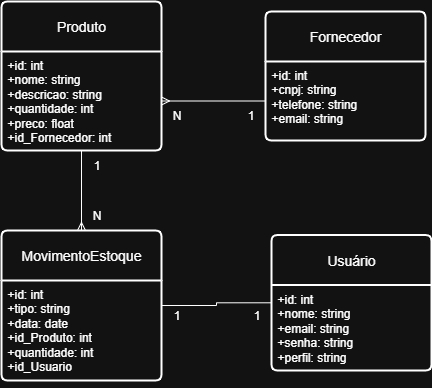

The diagram above was exported from draw.io. Its source (the exported page's mxGraphModel, read from the mxfile embedded in the PNG):
<mxGraphModel dx="831" dy="444" grid="1" gridSize="10" guides="1" tooltips="1" connect="1" arrows="1" fold="1" page="1" pageScale="1" pageWidth="827" pageHeight="1169" math="0" shadow="0">
  <root>
    <mxCell id="0" />
    <mxCell id="1" parent="0" />
    <mxCell id="TKRTrw4O8m5mUlrJp5G9-45" style="edgeStyle=orthogonalEdgeStyle;rounded=0;orthogonalLoop=1;jettySize=auto;html=1;entryX=0.5;entryY=0;entryDx=0;entryDy=0;endArrow=ERmany;endFill=0;" edge="1" parent="1" source="TKRTrw4O8m5mUlrJp5G9-27" target="TKRTrw4O8m5mUlrJp5G9-34">
      <mxGeometry relative="1" as="geometry" />
    </mxCell>
    <mxCell id="TKRTrw4O8m5mUlrJp5G9-27" value="Produto" style="swimlane;childLayout=stackLayout;horizontal=1;startSize=50;horizontalStack=0;rounded=1;fontSize=14;fontStyle=0;strokeWidth=2;resizeParent=0;resizeLast=1;shadow=0;dashed=0;align=center;arcSize=4;whiteSpace=wrap;html=1;" vertex="1" parent="1">
      <mxGeometry x="70" y="321" width="160" height="149" as="geometry" />
    </mxCell>
    <mxCell id="TKRTrw4O8m5mUlrJp5G9-28" value="+id: int&lt;br&gt;+nome: string&lt;br&gt;+descricao: string&lt;br&gt;+quantidade: int&lt;br&gt;+preco: float&lt;br&gt;+id_Fornecedor: int" style="align=left;strokeColor=none;fillColor=none;spacingLeft=4;spacingRight=4;fontSize=12;verticalAlign=top;resizable=0;rotatable=0;part=1;html=1;whiteSpace=wrap;" vertex="1" parent="TKRTrw4O8m5mUlrJp5G9-27">
      <mxGeometry y="50" width="160" height="99" as="geometry" />
    </mxCell>
    <mxCell id="TKRTrw4O8m5mUlrJp5G9-30" value="Fornecedor" style="swimlane;childLayout=stackLayout;horizontal=1;startSize=50;horizontalStack=0;rounded=1;fontSize=14;fontStyle=0;strokeWidth=2;resizeParent=0;resizeLast=1;shadow=0;dashed=0;align=center;arcSize=4;whiteSpace=wrap;html=1;" vertex="1" parent="1">
      <mxGeometry x="334" y="331" width="160" height="129" as="geometry" />
    </mxCell>
    <mxCell id="TKRTrw4O8m5mUlrJp5G9-31" value="+id: int&lt;br&gt;+cnpj: string&lt;br&gt;+telefone: string&lt;br&gt;+email: string" style="align=left;strokeColor=none;fillColor=none;spacingLeft=4;spacingRight=4;fontSize=12;verticalAlign=top;resizable=0;rotatable=0;part=1;html=1;whiteSpace=wrap;" vertex="1" parent="TKRTrw4O8m5mUlrJp5G9-30">
      <mxGeometry y="50" width="160" height="79" as="geometry" />
    </mxCell>
    <mxCell id="TKRTrw4O8m5mUlrJp5G9-34" value="MovimentoEstoque" style="swimlane;childLayout=stackLayout;horizontal=1;startSize=50;horizontalStack=0;rounded=1;fontSize=14;fontStyle=0;strokeWidth=2;resizeParent=0;resizeLast=1;shadow=0;dashed=0;align=center;arcSize=4;whiteSpace=wrap;html=1;" vertex="1" parent="1">
      <mxGeometry x="70" y="550" width="160" height="150" as="geometry" />
    </mxCell>
    <mxCell id="TKRTrw4O8m5mUlrJp5G9-35" value="+id: int&lt;br&gt;+tipo: string&lt;br&gt;+data: date&lt;br&gt;+id_Produto: int&lt;br&gt;+quantidade: int&lt;div&gt;&lt;div&gt;+id_Usuario&lt;/div&gt;&lt;/div&gt;&lt;div&gt;&lt;br&gt;&lt;/div&gt;" style="align=left;strokeColor=none;fillColor=none;spacingLeft=4;spacingRight=4;fontSize=12;verticalAlign=top;resizable=0;rotatable=0;part=1;html=1;whiteSpace=wrap;" vertex="1" parent="TKRTrw4O8m5mUlrJp5G9-34">
      <mxGeometry y="50" width="160" height="100" as="geometry" />
    </mxCell>
    <mxCell id="TKRTrw4O8m5mUlrJp5G9-46" style="edgeStyle=orthogonalEdgeStyle;rounded=0;orthogonalLoop=1;jettySize=auto;html=1;endArrow=none;endFill=0;entryX=1;entryY=0.25;entryDx=0;entryDy=0;" edge="1" parent="1" source="TKRTrw4O8m5mUlrJp5G9-36" target="TKRTrw4O8m5mUlrJp5G9-35">
      <mxGeometry relative="1" as="geometry" />
    </mxCell>
    <mxCell id="TKRTrw4O8m5mUlrJp5G9-36" value="Usuário" style="swimlane;childLayout=stackLayout;horizontal=1;startSize=50;horizontalStack=0;rounded=1;fontSize=14;fontStyle=0;strokeWidth=2;resizeParent=0;resizeLast=1;shadow=0;dashed=0;align=center;arcSize=4;whiteSpace=wrap;html=1;" vertex="1" parent="1">
      <mxGeometry x="340" y="554.5" width="160" height="135.5" as="geometry" />
    </mxCell>
    <mxCell id="TKRTrw4O8m5mUlrJp5G9-37" value="+id: int&lt;br&gt;+nome: string&lt;br&gt;+email: string&lt;br&gt;+senha: string&lt;br&gt;+perfil: string" style="align=left;strokeColor=none;fillColor=none;spacingLeft=4;spacingRight=4;fontSize=12;verticalAlign=top;resizable=0;rotatable=0;part=1;html=1;whiteSpace=wrap;" vertex="1" parent="TKRTrw4O8m5mUlrJp5G9-36">
      <mxGeometry y="50" width="160" height="85.5" as="geometry" />
    </mxCell>
    <mxCell id="TKRTrw4O8m5mUlrJp5G9-42" value="" style="edgeStyle=orthogonalEdgeStyle;rounded=0;orthogonalLoop=1;jettySize=auto;html=1;endArrow=ERmany;endFill=0;" edge="1" parent="1" source="TKRTrw4O8m5mUlrJp5G9-31" target="TKRTrw4O8m5mUlrJp5G9-28">
      <mxGeometry relative="1" as="geometry" />
    </mxCell>
    <mxCell id="TKRTrw4O8m5mUlrJp5G9-47" value="1" style="text;html=1;align=center;verticalAlign=middle;resizable=0;points=[];autosize=1;strokeColor=none;fillColor=none;" vertex="1" parent="1">
      <mxGeometry x="310" y="620" width="30" height="30" as="geometry" />
    </mxCell>
    <mxCell id="TKRTrw4O8m5mUlrJp5G9-48" value="1" style="text;html=1;align=center;verticalAlign=middle;resizable=0;points=[];autosize=1;strokeColor=none;fillColor=none;" vertex="1" parent="1">
      <mxGeometry x="230" y="620" width="30" height="30" as="geometry" />
    </mxCell>
    <mxCell id="TKRTrw4O8m5mUlrJp5G9-49" value="1" style="text;html=1;align=center;verticalAlign=middle;resizable=0;points=[];autosize=1;strokeColor=none;fillColor=none;" vertex="1" parent="1">
      <mxGeometry x="150" y="470" width="30" height="30" as="geometry" />
    </mxCell>
    <mxCell id="TKRTrw4O8m5mUlrJp5G9-50" value="1" style="text;html=1;align=center;verticalAlign=middle;resizable=0;points=[];autosize=1;strokeColor=none;fillColor=none;" vertex="1" parent="1">
      <mxGeometry x="304" y="420" width="30" height="30" as="geometry" />
    </mxCell>
    <mxCell id="TKRTrw4O8m5mUlrJp5G9-51" value="N" style="text;html=1;align=center;verticalAlign=middle;resizable=0;points=[];autosize=1;strokeColor=none;fillColor=none;" vertex="1" parent="1">
      <mxGeometry x="230" y="420" width="30" height="30" as="geometry" />
    </mxCell>
    <mxCell id="TKRTrw4O8m5mUlrJp5G9-52" value="N" style="text;html=1;align=center;verticalAlign=middle;resizable=0;points=[];autosize=1;strokeColor=none;fillColor=none;" vertex="1" parent="1">
      <mxGeometry x="150" y="520" width="30" height="30" as="geometry" />
    </mxCell>
  </root>
</mxGraphModel>